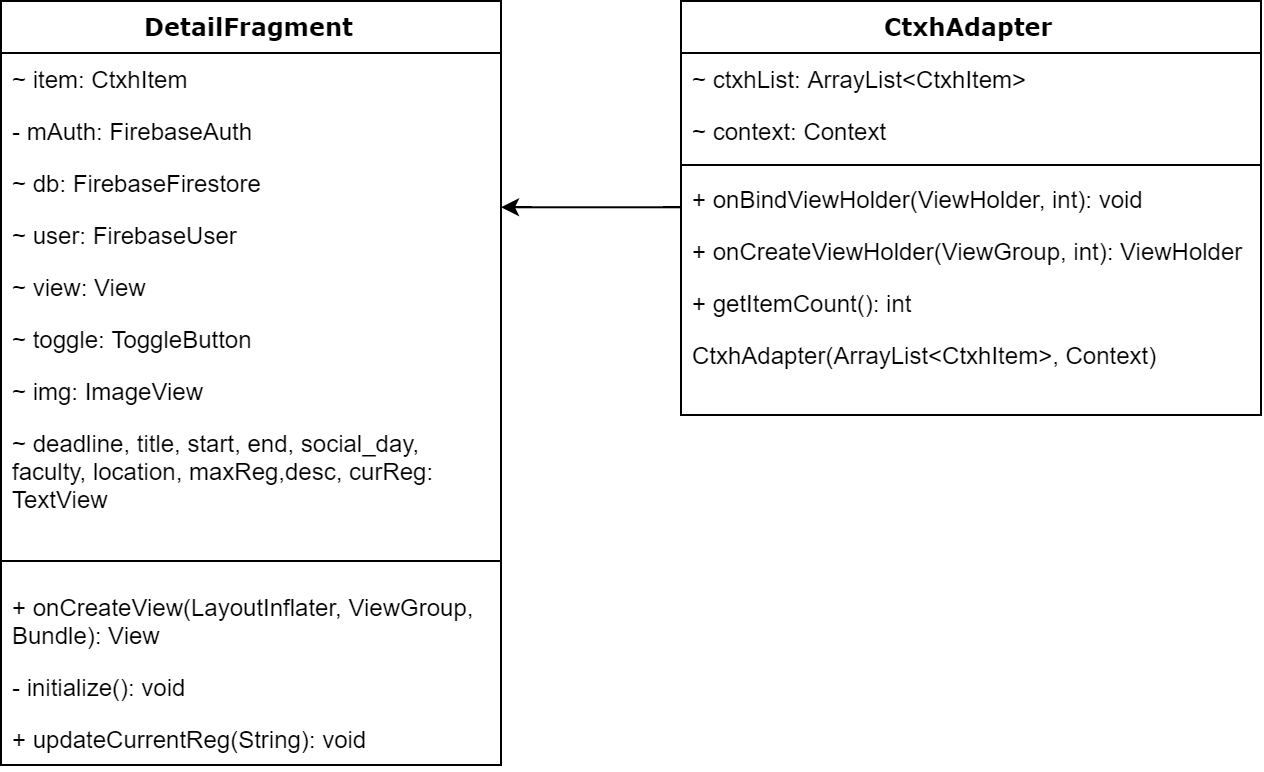

The diagram above was exported from draw.io. Its source (the exported page's mxGraphModel, read from the mxfile embedded in the PNG):
<mxGraphModel dx="1443" dy="831" grid="1" gridSize="10" guides="1" tooltips="1" connect="1" arrows="1" fold="1" page="1" pageScale="1" pageWidth="1100" pageHeight="850" background="#ffffff" math="0" shadow="0">
  <root>
    <mxCell id="0" />
    <mxCell id="1" parent="0" />
    <mxCell id="78961159f06e98e8-17" value="DetailFragment" style="swimlane;html=1;fontStyle=1;align=center;verticalAlign=top;childLayout=stackLayout;horizontal=1;startSize=26;horizontalStack=0;resizeParent=1;resizeLast=0;collapsible=1;marginBottom=0;swimlaneFillColor=#ffffff;rounded=0;shadow=0;comic=0;labelBackgroundColor=none;strokeColor=#000000;strokeWidth=1;fillColor=none;fontFamily=Verdana;fontSize=12;fontColor=#000000;" parent="1" vertex="1">
      <mxGeometry x="90" y="83" width="250" height="382" as="geometry" />
    </mxCell>
    <mxCell id="78961159f06e98e8-21" value="~ item: CtxhItem" style="text;html=1;strokeColor=none;fillColor=none;align=left;verticalAlign=top;spacingLeft=4;spacingRight=4;whiteSpace=wrap;overflow=hidden;rotatable=0;points=[[0,0.5],[1,0.5]];portConstraint=eastwest;" parent="78961159f06e98e8-17" vertex="1">
      <mxGeometry y="26" width="250" height="26" as="geometry" />
    </mxCell>
    <mxCell id="78961159f06e98e8-23" value="- mAuth: FirebaseAuth" style="text;html=1;strokeColor=none;fillColor=none;align=left;verticalAlign=top;spacingLeft=4;spacingRight=4;whiteSpace=wrap;overflow=hidden;rotatable=0;points=[[0,0.5],[1,0.5]];portConstraint=eastwest;" parent="78961159f06e98e8-17" vertex="1">
      <mxGeometry y="52" width="250" height="26" as="geometry" />
    </mxCell>
    <mxCell id="78961159f06e98e8-25" value="~ db: FirebaseFirestore" style="text;html=1;strokeColor=none;fillColor=none;align=left;verticalAlign=top;spacingLeft=4;spacingRight=4;whiteSpace=wrap;overflow=hidden;rotatable=0;points=[[0,0.5],[1,0.5]];portConstraint=eastwest;" parent="78961159f06e98e8-17" vertex="1">
      <mxGeometry y="78" width="250" height="26" as="geometry" />
    </mxCell>
    <mxCell id="78961159f06e98e8-26" value="~ user: FirebaseUser" style="text;html=1;strokeColor=none;fillColor=none;align=left;verticalAlign=top;spacingLeft=4;spacingRight=4;whiteSpace=wrap;overflow=hidden;rotatable=0;points=[[0,0.5],[1,0.5]];portConstraint=eastwest;" parent="78961159f06e98e8-17" vertex="1">
      <mxGeometry y="104" width="250" height="26" as="geometry" />
    </mxCell>
    <mxCell id="78961159f06e98e8-24" value="~ view: View" style="text;html=1;strokeColor=none;fillColor=none;align=left;verticalAlign=top;spacingLeft=4;spacingRight=4;whiteSpace=wrap;overflow=hidden;rotatable=0;points=[[0,0.5],[1,0.5]];portConstraint=eastwest;" parent="78961159f06e98e8-17" vertex="1">
      <mxGeometry y="130" width="250" height="26" as="geometry" />
    </mxCell>
    <mxCell id="pqFZDOHvvGxClx1chg1t-3" value="~ toggle: ToggleButton" style="text;html=1;strokeColor=none;fillColor=none;align=left;verticalAlign=top;spacingLeft=4;spacingRight=4;whiteSpace=wrap;overflow=hidden;rotatable=0;points=[[0,0.5],[1,0.5]];portConstraint=eastwest;" vertex="1" parent="78961159f06e98e8-17">
      <mxGeometry y="156" width="250" height="26" as="geometry" />
    </mxCell>
    <mxCell id="pqFZDOHvvGxClx1chg1t-4" value="~ img: ImageView" style="text;html=1;strokeColor=none;fillColor=none;align=left;verticalAlign=top;spacingLeft=4;spacingRight=4;whiteSpace=wrap;overflow=hidden;rotatable=0;points=[[0,0.5],[1,0.5]];portConstraint=eastwest;" vertex="1" parent="78961159f06e98e8-17">
      <mxGeometry y="182" width="250" height="26" as="geometry" />
    </mxCell>
    <mxCell id="pqFZDOHvvGxClx1chg1t-1" value="~ deadline, title, start, end, social_day, faculty, location, maxReg,desc, curReg: TextView" style="text;html=1;strokeColor=none;fillColor=none;align=left;verticalAlign=top;spacingLeft=4;spacingRight=4;whiteSpace=wrap;overflow=hidden;rotatable=0;points=[[0,0.5],[1,0.5]];portConstraint=eastwest;" vertex="1" parent="78961159f06e98e8-17">
      <mxGeometry y="208" width="250" height="62" as="geometry" />
    </mxCell>
    <mxCell id="78961159f06e98e8-19" value="" style="line;html=1;strokeWidth=1;fillColor=none;align=left;verticalAlign=middle;spacingTop=-1;spacingLeft=3;spacingRight=3;rotatable=0;labelPosition=right;points=[];portConstraint=eastwest;" parent="78961159f06e98e8-17" vertex="1">
      <mxGeometry y="270" width="250" height="20" as="geometry" />
    </mxCell>
    <mxCell id="78961159f06e98e8-20" value="+ onCreateView(LayoutInflater, ViewGroup, Bundle): View" style="text;html=1;strokeColor=none;fillColor=none;align=left;verticalAlign=top;spacingLeft=4;spacingRight=4;whiteSpace=wrap;overflow=hidden;rotatable=0;points=[[0,0.5],[1,0.5]];portConstraint=eastwest;" parent="78961159f06e98e8-17" vertex="1">
      <mxGeometry y="290" width="250" height="40" as="geometry" />
    </mxCell>
    <mxCell id="78961159f06e98e8-27" value="- initialize(): void" style="text;html=1;strokeColor=none;fillColor=none;align=left;verticalAlign=top;spacingLeft=4;spacingRight=4;whiteSpace=wrap;overflow=hidden;rotatable=0;points=[[0,0.5],[1,0.5]];portConstraint=eastwest;" parent="78961159f06e98e8-17" vertex="1">
      <mxGeometry y="330" width="250" height="26" as="geometry" />
    </mxCell>
    <mxCell id="pqFZDOHvvGxClx1chg1t-5" value="+ updateCurrentReg(String): void" style="text;html=1;strokeColor=none;fillColor=none;align=left;verticalAlign=top;spacingLeft=4;spacingRight=4;whiteSpace=wrap;overflow=hidden;rotatable=0;points=[[0,0.5],[1,0.5]];portConstraint=eastwest;" vertex="1" parent="78961159f06e98e8-17">
      <mxGeometry y="356" width="250" height="26" as="geometry" />
    </mxCell>
    <mxCell id="78961159f06e98e8-30" value="CtxhAdapter" style="swimlane;html=1;fontStyle=1;align=center;verticalAlign=top;childLayout=stackLayout;horizontal=1;startSize=26;horizontalStack=0;resizeParent=1;resizeLast=0;collapsible=1;marginBottom=0;swimlaneFillColor=#ffffff;rounded=0;shadow=0;comic=0;labelBackgroundColor=none;strokeColor=#000000;strokeWidth=1;fillColor=none;fontFamily=Verdana;fontSize=12;fontColor=#000000;" parent="1" vertex="1">
      <mxGeometry x="430" y="83" width="290" height="207" as="geometry" />
    </mxCell>
    <mxCell id="78961159f06e98e8-31" value="~ ctxhList: ArrayList&amp;lt;CtxhItem&amp;gt;" style="text;html=1;strokeColor=none;fillColor=none;align=left;verticalAlign=top;spacingLeft=4;spacingRight=4;whiteSpace=wrap;overflow=hidden;rotatable=0;points=[[0,0.5],[1,0.5]];portConstraint=eastwest;" parent="78961159f06e98e8-30" vertex="1">
      <mxGeometry y="26" width="290" height="26" as="geometry" />
    </mxCell>
    <mxCell id="78961159f06e98e8-32" value="~ context: Context" style="text;html=1;strokeColor=none;fillColor=none;align=left;verticalAlign=top;spacingLeft=4;spacingRight=4;whiteSpace=wrap;overflow=hidden;rotatable=0;points=[[0,0.5],[1,0.5]];portConstraint=eastwest;" parent="78961159f06e98e8-30" vertex="1">
      <mxGeometry y="52" width="290" height="26" as="geometry" />
    </mxCell>
    <mxCell id="78961159f06e98e8-38" value="" style="line;html=1;strokeWidth=1;fillColor=none;align=left;verticalAlign=middle;spacingTop=-1;spacingLeft=3;spacingRight=3;rotatable=0;labelPosition=right;points=[];portConstraint=eastwest;" parent="78961159f06e98e8-30" vertex="1">
      <mxGeometry y="78" width="290" height="8" as="geometry" />
    </mxCell>
    <mxCell id="78961159f06e98e8-39" value="+ onBindViewHolder(ViewHolder, int): void" style="text;html=1;strokeColor=none;fillColor=none;align=left;verticalAlign=top;spacingLeft=4;spacingRight=4;whiteSpace=wrap;overflow=hidden;rotatable=0;points=[[0,0.5],[1,0.5]];portConstraint=eastwest;" parent="78961159f06e98e8-30" vertex="1">
      <mxGeometry y="86" width="290" height="26" as="geometry" />
    </mxCell>
    <mxCell id="78961159f06e98e8-40" value="+ onCreateViewHolder(ViewGroup, int): ViewHolder" style="text;html=1;strokeColor=none;fillColor=none;align=left;verticalAlign=top;spacingLeft=4;spacingRight=4;whiteSpace=wrap;overflow=hidden;rotatable=0;points=[[0,0.5],[1,0.5]];portConstraint=eastwest;" parent="78961159f06e98e8-30" vertex="1">
      <mxGeometry y="112" width="290" height="26" as="geometry" />
    </mxCell>
    <mxCell id="78961159f06e98e8-42" value="+ getItemCount(): int" style="text;html=1;strokeColor=none;fillColor=none;align=left;verticalAlign=top;spacingLeft=4;spacingRight=4;whiteSpace=wrap;overflow=hidden;rotatable=0;points=[[0,0.5],[1,0.5]];portConstraint=eastwest;" parent="78961159f06e98e8-30" vertex="1">
      <mxGeometry y="138" width="290" height="26" as="geometry" />
    </mxCell>
    <mxCell id="pqFZDOHvvGxClx1chg1t-6" value="CtxhAdapter(ArrayList&amp;lt;CtxhItem&amp;gt;, Context)" style="text;html=1;strokeColor=none;fillColor=none;align=left;verticalAlign=top;spacingLeft=4;spacingRight=4;whiteSpace=wrap;overflow=hidden;rotatable=0;points=[[0,0.5],[1,0.5]];portConstraint=eastwest;" vertex="1" parent="78961159f06e98e8-30">
      <mxGeometry y="164" width="290" height="26" as="geometry" />
    </mxCell>
    <mxCell id="78961159f06e98e8-121" style="edgeStyle=elbowEdgeStyle;html=1;labelBackgroundColor=none;startFill=0;endArrow=classic;endFill=1;fontFamily=Verdana;fontSize=12;elbow=vertical;" parent="1" source="78961159f06e98e8-30" target="78961159f06e98e8-17" edge="1">
      <mxGeometry relative="1" as="geometry">
        <mxPoint x="250" y="259.88235294117635" as="targetPoint" />
      </mxGeometry>
    </mxCell>
  </root>
</mxGraphModel>